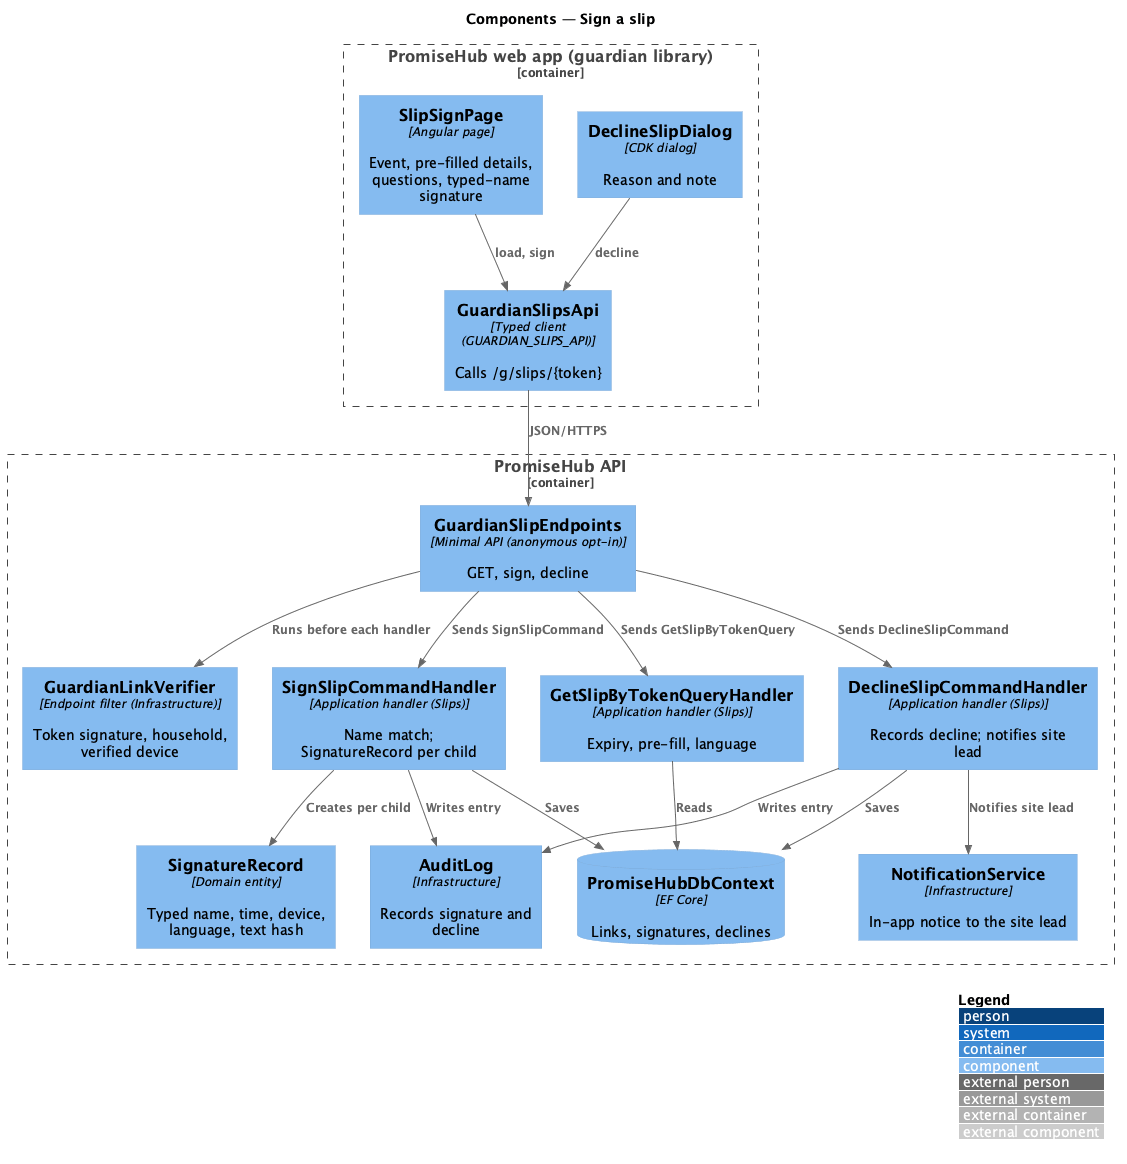

The diagram above was rendered by PlantUML. Its source (embedded in the PNG):
@startuml
!include <C4/C4_Component>
LAYOUT_WITH_LEGEND()
title Components — Sign a slip

Container_Boundary(web, "PromiseHub web app (guardian library)") {
  Component(page, "SlipSignPage", "Angular page", "Event, pre-filled details, questions, typed-name signature")
  Component(decline, "DeclineSlipDialog", "CDK dialog", "Reason and note")
  Component(client, "GuardianSlipsApi", "Typed client (GUARDIAN_SLIPS_API)", "Calls /g/slips/{token}")
}
Container_Boundary(api, "PromiseHub API") {
  Component(endpoints, "GuardianSlipEndpoints", "Minimal API (anonymous opt-in)", "GET, sign, decline")
  Component(verifier, "GuardianLinkVerifier", "Endpoint filter (Infrastructure)", "Token signature, household, verified device")
  Component(load, "GetSlipByTokenQueryHandler", "Application handler (Slips)", "Expiry, pre-fill, language")
  Component(sign, "SignSlipCommandHandler", "Application handler (Slips)", "Name match; SignatureRecord per child")
  Component(declineh, "DeclineSlipCommandHandler", "Application handler (Slips)", "Records decline; notifies site lead")
  Component(record, "SignatureRecord", "Domain entity", "Typed name, time, device, language, text hash")
  Component(audit, "AuditLog", "Infrastructure", "Records signature and decline")
  Component(notify, "NotificationService", "Infrastructure", "In-app notice to the site lead")
  ComponentDb(db, "PromiseHubDbContext", "EF Core", "Links, signatures, declines")
}
Rel(page, client, "load, sign")
Rel(decline, client, "decline")
Rel(client, endpoints, "JSON/HTTPS")
Rel(endpoints, verifier, "Runs before each handler")
Rel(endpoints, load, "Sends GetSlipByTokenQuery")
Rel(endpoints, sign, "Sends SignSlipCommand")
Rel(endpoints, declineh, "Sends DeclineSlipCommand")
Rel(sign, record, "Creates per child")
Rel(sign, audit, "Writes entry")
Rel(declineh, audit, "Writes entry")
Rel(declineh, notify, "Notifies site lead")
Rel(load, db, "Reads")
Rel(sign, db, "Saves")
Rel(declineh, db, "Saves")
@enduml